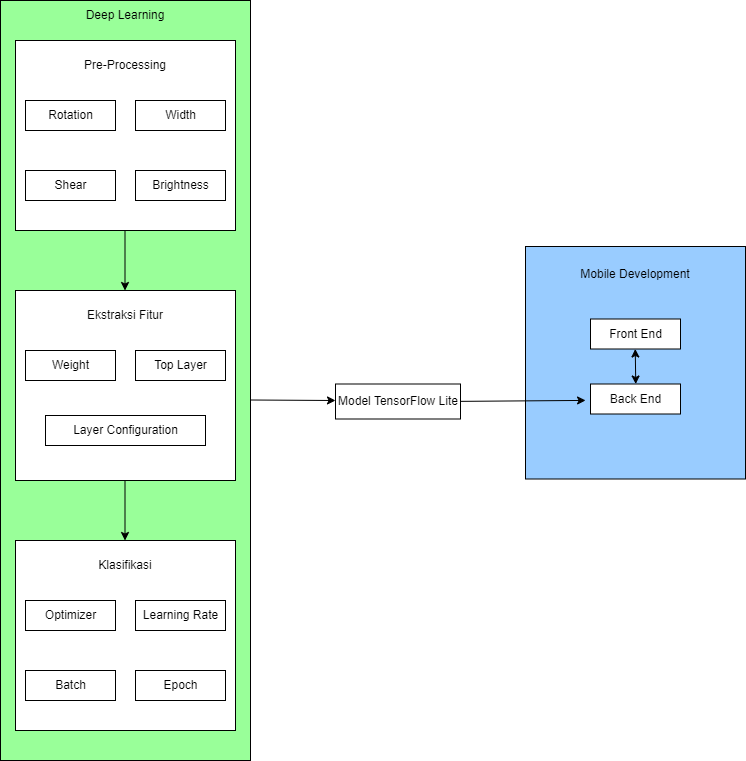

The diagram above was exported from draw.io. Its source (the exported page's mxGraphModel, read from the mxfile embedded in the PNG):
<mxGraphModel dx="1290" dy="573" grid="1" gridSize="10" guides="1" tooltips="1" connect="1" arrows="1" fold="1" page="1" pageScale="1" pageWidth="850" pageHeight="1100" math="0" shadow="0">
  <root>
    <mxCell id="0" />
    <mxCell id="1" parent="0" />
    <mxCell id="cT4CdliIiWypYzJdmFJB-34" value="" style="rounded=0;whiteSpace=wrap;html=1;fillColor=#99FF99;" parent="1" vertex="1">
      <mxGeometry x="75" y="120" width="250" height="760" as="geometry" />
    </mxCell>
    <mxCell id="cT4CdliIiWypYzJdmFJB-1" value="" style="rounded=0;whiteSpace=wrap;html=1;" parent="1" vertex="1">
      <mxGeometry x="90" y="160" width="220" height="190" as="geometry" />
    </mxCell>
    <mxCell id="cT4CdliIiWypYzJdmFJB-2" value="Pre-Processing" style="text;html=1;strokeColor=none;fillColor=none;align=center;verticalAlign=middle;whiteSpace=wrap;rounded=0;" parent="1" vertex="1">
      <mxGeometry x="150" y="170" width="100" height="30" as="geometry" />
    </mxCell>
    <mxCell id="cT4CdliIiWypYzJdmFJB-3" value="" style="rounded=0;whiteSpace=wrap;html=1;" parent="1" vertex="1">
      <mxGeometry x="100" y="220" width="90" height="30" as="geometry" />
    </mxCell>
    <mxCell id="cT4CdliIiWypYzJdmFJB-4" value="Rotation" style="text;html=1;strokeColor=none;fillColor=none;align=center;verticalAlign=middle;whiteSpace=wrap;rounded=0;" parent="1" vertex="1">
      <mxGeometry x="102.5" y="225" width="85" height="20" as="geometry" />
    </mxCell>
    <mxCell id="cT4CdliIiWypYzJdmFJB-6" value="" style="rounded=0;whiteSpace=wrap;html=1;" parent="1" vertex="1">
      <mxGeometry x="210" y="220" width="90" height="30" as="geometry" />
    </mxCell>
    <mxCell id="cT4CdliIiWypYzJdmFJB-7" value="Width" style="text;html=1;strokeColor=none;fillColor=none;align=center;verticalAlign=middle;whiteSpace=wrap;rounded=0;" parent="1" vertex="1">
      <mxGeometry x="212.5" y="225" width="85" height="20" as="geometry" />
    </mxCell>
    <mxCell id="cT4CdliIiWypYzJdmFJB-8" value="" style="rounded=0;whiteSpace=wrap;html=1;" parent="1" vertex="1">
      <mxGeometry x="100" y="290" width="90" height="30" as="geometry" />
    </mxCell>
    <mxCell id="cT4CdliIiWypYzJdmFJB-9" value="" style="rounded=0;whiteSpace=wrap;html=1;" parent="1" vertex="1">
      <mxGeometry x="210" y="290" width="90" height="30" as="geometry" />
    </mxCell>
    <mxCell id="cT4CdliIiWypYzJdmFJB-10" value="Shear" style="text;html=1;strokeColor=none;fillColor=none;align=center;verticalAlign=middle;whiteSpace=wrap;rounded=0;" parent="1" vertex="1">
      <mxGeometry x="102.5" y="295" width="85" height="20" as="geometry" />
    </mxCell>
    <mxCell id="cT4CdliIiWypYzJdmFJB-11" value="Brightness" style="text;html=1;strokeColor=none;fillColor=none;align=center;verticalAlign=middle;whiteSpace=wrap;rounded=0;" parent="1" vertex="1">
      <mxGeometry x="212.5" y="295" width="85" height="20" as="geometry" />
    </mxCell>
    <mxCell id="cT4CdliIiWypYzJdmFJB-12" value="" style="endArrow=classic;html=1;rounded=0;" parent="1" edge="1">
      <mxGeometry width="50" height="50" relative="1" as="geometry">
        <mxPoint x="199.5" y="350" as="sourcePoint" />
        <mxPoint x="199.5" y="410" as="targetPoint" />
      </mxGeometry>
    </mxCell>
    <mxCell id="cT4CdliIiWypYzJdmFJB-13" value="" style="rounded=0;whiteSpace=wrap;html=1;" parent="1" vertex="1">
      <mxGeometry x="90" y="410" width="220" height="190" as="geometry" />
    </mxCell>
    <mxCell id="cT4CdliIiWypYzJdmFJB-14" value="Ekstraksi Fitur" style="text;html=1;strokeColor=none;fillColor=none;align=center;verticalAlign=middle;whiteSpace=wrap;rounded=0;" parent="1" vertex="1">
      <mxGeometry x="150" y="420" width="100" height="30" as="geometry" />
    </mxCell>
    <mxCell id="cT4CdliIiWypYzJdmFJB-15" value="" style="rounded=0;whiteSpace=wrap;html=1;" parent="1" vertex="1">
      <mxGeometry x="100" y="470" width="90" height="30" as="geometry" />
    </mxCell>
    <mxCell id="cT4CdliIiWypYzJdmFJB-16" value="" style="rounded=0;whiteSpace=wrap;html=1;" parent="1" vertex="1">
      <mxGeometry x="210" y="470" width="90" height="30" as="geometry" />
    </mxCell>
    <mxCell id="cT4CdliIiWypYzJdmFJB-17" value="" style="rounded=0;whiteSpace=wrap;html=1;" parent="1" vertex="1">
      <mxGeometry x="120" y="535" width="160" height="30" as="geometry" />
    </mxCell>
    <mxCell id="cT4CdliIiWypYzJdmFJB-18" value="Weight" style="text;html=1;strokeColor=none;fillColor=none;align=center;verticalAlign=middle;whiteSpace=wrap;rounded=0;" parent="1" vertex="1">
      <mxGeometry x="103" y="475" width="85" height="20" as="geometry" />
    </mxCell>
    <mxCell id="cT4CdliIiWypYzJdmFJB-19" value="Top Layer" style="text;html=1;strokeColor=none;fillColor=none;align=center;verticalAlign=middle;whiteSpace=wrap;rounded=0;" parent="1" vertex="1">
      <mxGeometry x="212.5" y="475" width="85" height="20" as="geometry" />
    </mxCell>
    <mxCell id="cT4CdliIiWypYzJdmFJB-20" value="Layer Configuration" style="text;html=1;strokeColor=none;fillColor=none;align=center;verticalAlign=middle;whiteSpace=wrap;rounded=0;" parent="1" vertex="1">
      <mxGeometry x="138.75" y="540" width="122.5" height="20" as="geometry" />
    </mxCell>
    <mxCell id="cT4CdliIiWypYzJdmFJB-21" value="" style="endArrow=classic;html=1;rounded=0;" parent="1" edge="1">
      <mxGeometry width="50" height="50" relative="1" as="geometry">
        <mxPoint x="199.5" y="600" as="sourcePoint" />
        <mxPoint x="199.5" y="660" as="targetPoint" />
      </mxGeometry>
    </mxCell>
    <mxCell id="cT4CdliIiWypYzJdmFJB-22" value="" style="rounded=0;whiteSpace=wrap;html=1;" parent="1" vertex="1">
      <mxGeometry x="90" y="660" width="220" height="190" as="geometry" />
    </mxCell>
    <mxCell id="cT4CdliIiWypYzJdmFJB-23" value="Klasifikasi" style="text;html=1;strokeColor=none;fillColor=none;align=center;verticalAlign=middle;whiteSpace=wrap;rounded=0;" parent="1" vertex="1">
      <mxGeometry x="150" y="670" width="100" height="30" as="geometry" />
    </mxCell>
    <mxCell id="cT4CdliIiWypYzJdmFJB-24" value="" style="rounded=0;whiteSpace=wrap;html=1;" parent="1" vertex="1">
      <mxGeometry x="100" y="720" width="90" height="30" as="geometry" />
    </mxCell>
    <mxCell id="cT4CdliIiWypYzJdmFJB-25" value="" style="rounded=0;whiteSpace=wrap;html=1;" parent="1" vertex="1">
      <mxGeometry x="210" y="720" width="90" height="30" as="geometry" />
    </mxCell>
    <mxCell id="cT4CdliIiWypYzJdmFJB-27" value="Optimizer" style="text;html=1;strokeColor=none;fillColor=none;align=center;verticalAlign=middle;whiteSpace=wrap;rounded=0;" parent="1" vertex="1">
      <mxGeometry x="103" y="725" width="85" height="20" as="geometry" />
    </mxCell>
    <mxCell id="cT4CdliIiWypYzJdmFJB-28" value="Learning Rate" style="text;html=1;strokeColor=none;fillColor=none;align=center;verticalAlign=middle;whiteSpace=wrap;rounded=0;" parent="1" vertex="1">
      <mxGeometry x="212.5" y="725" width="85" height="20" as="geometry" />
    </mxCell>
    <mxCell id="cT4CdliIiWypYzJdmFJB-30" value="" style="rounded=0;whiteSpace=wrap;html=1;" parent="1" vertex="1">
      <mxGeometry x="100" y="790" width="90" height="30" as="geometry" />
    </mxCell>
    <mxCell id="cT4CdliIiWypYzJdmFJB-31" value="" style="rounded=0;whiteSpace=wrap;html=1;" parent="1" vertex="1">
      <mxGeometry x="210" y="790" width="90" height="30" as="geometry" />
    </mxCell>
    <mxCell id="cT4CdliIiWypYzJdmFJB-32" value="Batch" style="text;html=1;strokeColor=none;fillColor=none;align=center;verticalAlign=middle;whiteSpace=wrap;rounded=0;" parent="1" vertex="1">
      <mxGeometry x="102.5" y="795" width="85" height="20" as="geometry" />
    </mxCell>
    <mxCell id="cT4CdliIiWypYzJdmFJB-33" value="Epoch" style="text;html=1;strokeColor=none;fillColor=none;align=center;verticalAlign=middle;whiteSpace=wrap;rounded=0;" parent="1" vertex="1">
      <mxGeometry x="212.5" y="795" width="85" height="20" as="geometry" />
    </mxCell>
    <mxCell id="cT4CdliIiWypYzJdmFJB-36" value="" style="rounded=0;whiteSpace=wrap;html=1;fillColor=#99CCFF;" parent="1" vertex="1">
      <mxGeometry x="600" y="366" width="220" height="232.5" as="geometry" />
    </mxCell>
    <mxCell id="cT4CdliIiWypYzJdmFJB-37" value="Mobile Development" style="text;html=1;strokeColor=none;fillColor=none;align=center;verticalAlign=middle;whiteSpace=wrap;rounded=0;" parent="1" vertex="1">
      <mxGeometry x="645" y="378.5" width="130" height="30" as="geometry" />
    </mxCell>
    <mxCell id="cT4CdliIiWypYzJdmFJB-38" value="" style="rounded=0;whiteSpace=wrap;html=1;" parent="1" vertex="1">
      <mxGeometry x="665" y="438.5" width="90" height="30" as="geometry" />
    </mxCell>
    <mxCell id="cT4CdliIiWypYzJdmFJB-39" value="Front End" style="text;html=1;strokeColor=none;fillColor=none;align=center;verticalAlign=middle;whiteSpace=wrap;rounded=0;" parent="1" vertex="1">
      <mxGeometry x="668" y="443.5" width="85" height="20" as="geometry" />
    </mxCell>
    <mxCell id="cT4CdliIiWypYzJdmFJB-40" value="" style="rounded=0;whiteSpace=wrap;html=1;" parent="1" vertex="1">
      <mxGeometry x="665" y="503.5" width="90" height="30" as="geometry" />
    </mxCell>
    <mxCell id="cT4CdliIiWypYzJdmFJB-41" value="Back End" style="text;html=1;strokeColor=none;fillColor=none;align=center;verticalAlign=middle;whiteSpace=wrap;rounded=0;" parent="1" vertex="1">
      <mxGeometry x="668" y="508.5" width="85" height="20" as="geometry" />
    </mxCell>
    <mxCell id="cT4CdliIiWypYzJdmFJB-42" value="" style="endArrow=classic;html=1;rounded=0;" parent="1" edge="1">
      <mxGeometry width="50" height="50" relative="1" as="geometry">
        <mxPoint x="325" y="519.5" as="sourcePoint" />
        <mxPoint x="410" y="520" as="targetPoint" />
      </mxGeometry>
    </mxCell>
    <mxCell id="cT4CdliIiWypYzJdmFJB-43" value="" style="endArrow=classic;startArrow=classic;html=1;rounded=0;" parent="1" edge="1">
      <mxGeometry width="50" height="50" relative="1" as="geometry">
        <mxPoint x="710.25" y="503.5" as="sourcePoint" />
        <mxPoint x="709.75" y="468.5" as="targetPoint" />
      </mxGeometry>
    </mxCell>
    <mxCell id="XuVxrdp7q0ebN7ijCyyq-1" value="" style="rounded=0;whiteSpace=wrap;html=1;" parent="1" vertex="1">
      <mxGeometry x="410" y="503.5" width="125" height="35" as="geometry" />
    </mxCell>
    <mxCell id="XuVxrdp7q0ebN7ijCyyq-2" value="Model TensorFlow Lite" style="text;html=1;strokeColor=none;fillColor=none;align=center;verticalAlign=middle;whiteSpace=wrap;rounded=0;" parent="1" vertex="1">
      <mxGeometry x="407.5" y="506" width="130" height="30" as="geometry" />
    </mxCell>
    <mxCell id="XuVxrdp7q0ebN7ijCyyq-3" value="" style="endArrow=classic;html=1;rounded=0;entryX=0.273;entryY=0.662;entryDx=0;entryDy=0;entryPerimeter=0;" parent="1" target="cT4CdliIiWypYzJdmFJB-36" edge="1">
      <mxGeometry width="50" height="50" relative="1" as="geometry">
        <mxPoint x="535" y="520.86" as="sourcePoint" />
        <mxPoint x="645" y="520.86" as="targetPoint" />
      </mxGeometry>
    </mxCell>
    <mxCell id="XuVxrdp7q0ebN7ijCyyq-4" value="Deep Learning" style="text;html=1;strokeColor=none;fillColor=none;align=center;verticalAlign=middle;whiteSpace=wrap;rounded=0;" parent="1" vertex="1">
      <mxGeometry x="135" y="120" width="130" height="30" as="geometry" />
    </mxCell>
  </root>
</mxGraphModel>